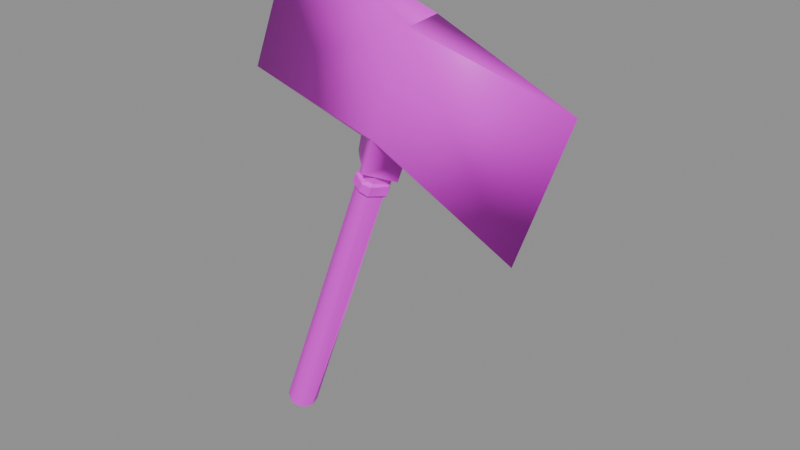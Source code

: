 # Source: v_axe.blend  (saved by Blender 5.2.45; exported with 4.5.12 LTS)
import bpy
from mathutils import Matrix  # noqa: F401  (used for matrix-valued properties, if any)

bpy.ops.wm.read_factory_settings(use_empty=True)
scene = bpy.context.scene
scene.name = 'Scene'

# ---- collections
col_anchors = bpy.data.collections.new('anchors'); scene.collection.children.link(col_anchors)

# ---- images (referenced by path relative to the original .blend; pixels are not part of the script)
import os
ASSET_DIR = os.environ.get("B2B_ASSET_DIR", "")  # directory of the original .blend (textures are referenced by path, not embedded)
HERE = os.path.dirname(os.path.abspath(__file__))  # packed textures are extracted next to this script under _unpacked/

def load_image(name, relpath, width, height, colorspace="sRGB"):
    """Load a texture the original file referenced (path relative to the .blend, or extracted next to this script)."""
    p = next((c for c in (os.path.join(HERE, relpath), os.path.join(ASSET_DIR, relpath)) if relpath and os.path.exists(c)), "")
    if p:
        img = bpy.data.images.load(p, check_existing=True)
        img.name = name
    else:  # same state as the original file: an image datablock whose file is absent (Cycles renders it pink)
        img = bpy.data.images.new(name, width, height)
        img.source = "FILE"
        img.filepath = "//" + (relpath or name)
    img.colorspace_settings.name = colorspace
    return img
img_v_axe_skin0 = load_image('v_axe_skin0', 'v_axe_skin0.png', 1024, 1024, 'sRGB')

# ---- materials (node trees are filled in below, after node groups)
mat_v_axe = bpy.data.materials.new('v_axe')

# ---- material node trees
mat_v_axe.use_nodes = True; mat_v_axe.node_tree.nodes.clear()
_N = mat_v_axe.node_tree.nodes; _L = mat_v_axe.node_tree.links
n0 = _N.new('ShaderNodeBsdfPrincipled'); n0.name = 'Principled BSDF'; n0.location = (-200, 100)
n0.inputs[10].default_value = 0.005
n1 = _N.new('ShaderNodeOutputMaterial'); n1.name = 'Material Output'; n1.location = (200, 100)
n2 = _N.new('ShaderNodeTexImage'); n2.name = 'Image Texture'; n2.location = (0, 0)
n2.image = img_v_axe_skin0
n2.interpolation = 'Closest'
_L.new(n0.outputs[0], n1.inputs[0])
_L.new(n2.outputs[0], n0.inputs[0])
n1.is_active_output = True

# ---- meshes
me_v_axe = bpy.data.meshes.new('v_axe')
me_v_axe.from_pydata([(-0.8655, 0.005252, -2.969), (7.767, -0.7801, 20.0), (-0.7589, -0.8831, -3.28), (3.398, -0.04625, 8.516), (9.259, -0.9861, 19.69), (9.686, -0.0205, 19.38), (1.266, -0.1492, -3.901), (5.103, -0.9217, 7.74), (0.9463, -0.896, -3.901), (9.472, -1.681, 22.48), (20.13, -0.1235, 15.81), (10.96, -0.03337, 20.62), (5.529, -0.007623, 7.585), (9.259, 0.7391, 19.54), (5.103, 0.6747, 7.74), (7.128, -0.1106, 21.71), (-2.997, -0.09775, 24.5), (9.579, 1.602, 22.64), (12.46, 1.46, 31.02), (1.266, -0.072, 35.52), (24.18, -0.09775, 27.3), (0.9463, 0.7391, -3.901), (-0.6524, 0.752, -3.28), (3.398, 0.6876, 8.516), (12.56, -1.578, 30.87), (0.2003, 1.112, -3.59), (-0.01289, -1.244, -3.745), (8.513, 1.022, 19.85), (8.513, 1.537, 19.85), (6.808, -0.05912, 20.47), (8.62, -1.681, 19.69), (10.43, -0.09775, 19.07), (8.62, -1.166, 19.69), (7.554, -0.1106, 20.16), (7.661, 0.8679, 20.31), (7.341, -0.7544, 18.29), (7.98, -1.063, 17.98), (7.98, -1.295, 17.98), (7.128, -0.9089, 18.29), (8.407, -0.9346, 17.83), (8.513, -1.115, 17.83), (8.94, 0.005252, 17.67), (9.153, 0.005252, 17.52), (8.62, 0.5589, 17.83), (8.726, 0.7391, 17.67), (7.98, 0.8679, 17.98), (8.087, 1.087, 17.98), (7.128, 0.7649, 18.29), (6.915, 0.9709, 18.45), (7.98, -1.398, 18.14), (7.021, -0.9732, 18.45), (8.62, -1.205, 17.83), (9.366, 0.005252, 17.67), (8.833, 0.8164, 17.83), (8.087, 1.19, 17.98), (6.808, 1.061, 18.45), (8.3, -1.398, 18.76), (7.341, -0.9732, 19.22), (8.94, -1.205, 18.6), (9.579, 0.005252, 18.45), (9.153, 0.8164, 18.6), (8.3, 1.19, 18.76), (7.021, 1.061, 19.22), (8.3, -1.295, 18.91), (7.447, -0.9089, 19.22), (8.94, -1.115, 18.76), (9.472, 0.005252, 18.45), (9.153, 0.7391, 18.6), (8.407, 1.087, 18.91), (7.234, 0.9709, 19.38), (8.3, -1.063, 18.91), (7.661, -0.7544, 19.22), (8.726, -0.9346, 18.76), (9.259, 0.005252, 18.6), (8.94, 0.5589, 18.76), (8.3, 0.8679, 18.91), (7.447, 0.7649, 19.22)], [], [(0, 2, 1), (0, 1, 3), (4, 6, 5), (7, 6, 4), (8, 6, 7), (9, 11, 10), (12, 14, 13), (6, 14, 12), (9, 16, 15), (16, 18, 17), (19, 18, 16), (10, 18, 20), (17, 18, 10), (14, 6, 21), (17, 10, 11), (0, 23, 22), (16, 24, 19), (9, 24, 16), (0, 22, 25), (0, 25, 21), (0, 21, 6), (0, 6, 8), (17, 15, 16), (18, 24, 20), (18, 19, 24), (10, 24, 9), (20, 24, 10), (0, 26, 2), (8, 26, 0), (27, 21, 25), (13, 21, 27), (14, 21, 13), (28, 15, 17), (29, 15, 28), (30, 11, 9), (31, 11, 30), (28, 11, 31), (17, 11, 28), (32, 7, 4), (1, 26, 32), (2, 26, 1), (1, 33, 3), (32, 8, 7), (26, 8, 32), (0, 34, 23), (0, 33, 34), (27, 22, 23), (25, 22, 27), (13, 5, 12), (29, 31, 30), (28, 31, 29), (27, 23, 34), (30, 15, 29), (9, 15, 30), (5, 6, 12), (33, 0, 3), (35, 36, 37), (35, 37, 38), (36, 39, 40), (36, 40, 37), (39, 41, 42), (39, 42, 40), (41, 43, 44), (41, 44, 42), (43, 45, 46), (43, 46, 44), (45, 47, 48), (45, 48, 46), (47, 35, 38), (47, 38, 48), (38, 37, 49), (38, 49, 50), (37, 40, 51), (37, 51, 49), (40, 42, 52), (40, 52, 51), (42, 44, 53), (42, 53, 52), (44, 46, 54), (44, 54, 53), (46, 48, 55), (46, 55, 54), (48, 38, 50), (48, 50, 55), (50, 49, 56), (50, 56, 57), (49, 51, 58), (49, 58, 56), (51, 52, 59), (51, 59, 58), (52, 53, 60), (52, 60, 59), (53, 54, 61), (53, 61, 60), (54, 55, 62), (54, 62, 61), (55, 50, 57), (55, 57, 62), (57, 56, 63), (57, 63, 64), (56, 58, 65), (56, 65, 63), (58, 59, 66), (58, 66, 65), (59, 60, 67), (59, 67, 66), (60, 61, 68), (60, 68, 67), (61, 62, 69), (61, 69, 68), (62, 57, 64), (62, 64, 69), (64, 63, 70), (64, 70, 71), (63, 65, 72), (63, 72, 70), (65, 66, 73), (65, 73, 72), (66, 67, 74), (66, 74, 73), (67, 68, 75), (67, 75, 74), (68, 69, 76), (68, 76, 75), (69, 64, 71), (69, 71, 76), (71, 70, 36), (71, 36, 35), (70, 72, 39), (70, 39, 36), (72, 73, 41), (72, 41, 39), (73, 74, 43), (73, 43, 41), (74, 75, 45), (74, 45, 43), (75, 76, 47), (75, 47, 45), (76, 71, 35), (76, 35, 47)])
me_v_axe.polygons.foreach_set('use_smooth', [True] * 140)
_k = set([(0, 2), (0, 3), (0, 22), (0, 33), (2, 26), (3, 33), (5, 6), (5, 12), (6, 8), (6, 12), (6, 21), (8, 26), (18, 19), (18, 24), (20, 24), (21, 25), (22, 25), (28, 29), (28, 31), (29, 30), (30, 31), (35, 36), (35, 38), (35, 47), (35, 71), (36, 37), (36, 39), (36, 70), (37, 38), (37, 40), (37, 49), (38, 48), (38, 50), (39, 40), (39, 41), (39, 72), (40, 42), (40, 51), (41, 42), (41, 43), (41, 73), (42, 44), (42, 52), (43, 44), (43, 45), (43, 74), (44, 46), (44, 53), (45, 46), (45, 47), (45, 75), (46, 48), (46, 54), (47, 48), (47, 76), (48, 55), (49, 50), (49, 51), (49, 56), (50, 55), (50, 57), (51, 52), (51, 58), (52, 53), (52, 59), (53, 54), (53, 60), (54, 55), (54, 61), (55, 62), (56, 57), (56, 58), (56, 63), (57, 62), (57, 64), (58, 59), (58, 65), (59, 60), (59, 66), (60, 61), (60, 67), (61, 62), (61, 68), (62, 69), (63, 64), (63, 65), (63, 70), (64, 69), (64, 71), (65, 66), (65, 72), (66, 67), (66, 73), (67, 68), (67, 74), (68, 69), (68, 75), (69, 76), (70, 71), (70, 72), (71, 76), (72, 73), (73, 74), (74, 75), (75, 76)])
me_v_axe.attributes.new('sharp_edge', 'BOOLEAN', 'EDGE').data.foreach_set('value', [ (min(e.vertices), max(e.vertices)) in _k for e in me_v_axe.edges])
_uv = me_v_axe.uv_layers.new(name='UVMap')
_uv.uv.foreach_set('vector', [0.9365, 0.15, 0.9268, 0.15, 0.9268, 0.8577, 0.9365, 0.15, 0.9268, 0.8577, 0.9365, 0.5038, 0.9111, 0.8577, 0.9033, 0.15, 0.9033, 0.8577, 0.9111, 0.5038, 0.9033, 0.15, 0.9111, 0.8577, 0.9111, 0.15, 0.9033, 0.15, 0.9111, 0.5038, 0.6963, 0.3577, 0.6709, 0.2885, 0.5693, 0.2654, 0.9033, 0.5038, 0.9111, 0.5038, 0.9111, 0.8577, 0.9033, 0.15, 0.9111, 0.5038, 0.9033, 0.5038, 0.6963, 0.3577, 0.8174, 0.2654, 0.7217, 0.2885, 0.8174, 0.2654, 0.6963, 0.7346, 0.6963, 0.3577, 0.8174, 0.7654, 0.6963, 0.7346, 0.8174, 0.2654, 0.5693, 0.2654, 0.6963, 0.7346, 0.5693, 0.7654, 0.6963, 0.3577, 0.6963, 0.7346, 0.5693, 0.2654, 0.9111, 0.5038, 0.9033, 0.15, 0.9111, 0.15, 0.6963, 0.3577, 0.5693, 0.2654, 0.6709, 0.2885, 0.9365, 0.15, 0.9268, 0.5038, 0.9268, 0.15, 0.8174, 0.2654, 0.6963, 0.7346, 0.8174, 0.7654, 0.6963, 0.3577, 0.6963, 0.7346, 0.8174, 0.2654, 0.667, 0.15, 0.667, 0.1115, 0.6729, 0.08846, 0.667, 0.15, 0.6729, 0.08846, 0.6826, 0.08846, 0.667, 0.15, 0.6826, 0.08846, 0.6885, 0.1115, 0.667, 0.15, 0.6885, 0.1115, 0.6885, 0.15, 0.6963, 0.3577, 0.7217, 0.2885, 0.8174, 0.2654, 0.6963, 0.7346, 0.6963, 0.7962, 0.5693, 0.7654, 0.6963, 0.7962, 0.8174, 0.7654, 0.6963, 0.7346, 0.5693, 0.2654, 0.6963, 0.7346, 0.6963, 0.3577, 0.5693, 0.7654, 0.6963, 0.7346, 0.5693, 0.2654, 0.667, 0.15, 0.6826, 0.1731, 0.6729, 0.1731, 0.6885, 0.15, 0.6826, 0.1731, 0.667, 0.15, 0.9189, 0.8577, 0.9111, 0.15, 0.9189, 0.15, 0.9111, 0.8577, 0.9111, 0.15, 0.9189, 0.8577, 0.9111, 0.5038, 0.9111, 0.15, 0.9111, 0.8577, 0.6963, 0.2423, 0.7217, 0.2885, 0.6963, 0.3577, 0.7217, 0.2423, 0.7217, 0.2885, 0.6963, 0.2423, 0.6963, 0.2423, 0.6709, 0.2885, 0.6963, 0.3577, 0.6709, 0.2423, 0.6709, 0.2885, 0.6963, 0.2423, 0.6963, 0.2423, 0.6709, 0.2885, 0.6709, 0.2423, 0.6963, 0.3577, 0.6709, 0.2885, 0.6963, 0.2423, 0.9189, 0.8577, 0.9111, 0.5038, 0.9111, 0.8577, 0.9268, 0.8577, 0.9189, 0.15, 0.9189, 0.8577, 0.9268, 0.15, 0.9189, 0.15, 0.9268, 0.8577, 0.9268, 0.8577, 0.9365, 0.8577, 0.9365, 0.5038, 0.9189, 0.8577, 0.9111, 0.15, 0.9111, 0.5038, 0.9189, 0.15, 0.9111, 0.15, 0.9189, 0.8577, 0.9365, 0.15, 0.9268, 0.8577, 0.9268, 0.5038, 0.9365, 0.15, 0.9365, 0.8577, 0.9268, 0.8577, 0.9189, 0.8577, 0.9268, 0.15, 0.9268, 0.5038, 0.9189, 0.15, 0.9268, 0.15, 0.9189, 0.8577, 0.9111, 0.8577, 0.9033, 0.8577, 0.9033, 0.5038, 0.6963, 0.08846, 0.7275, 0.1808, 0.7021, 0.1808, 0.7217, 0.08846, 0.7275, 0.1808, 0.6963, 0.08846, 0.9189, 0.8577, 0.9268, 0.5038, 0.9268, 0.8577, 0.6963, 0.2423, 0.7217, 0.2885, 0.7217, 0.2423, 0.6963, 0.3577, 0.7217, 0.2885, 0.6963, 0.2423, 0.9033, 0.8577, 0.9033, 0.15, 0.9033, 0.5038, 0.9365, 0.8577, 0.9365, 0.15, 0.9365, 0.5038, 0.02637, 0.01154, 0.00293, 0.01154, 0.0009766, 0.01154, 0.02637, 0.01154, 0.0009766, 0.01154, 0.03027, 0.01154, 0.02637, 0.01154, 0.004883, 0.01154, 0.0009766, 0.01154, 0.02637, 0.01154, 0.0009766, 0.01154, 0.03027, 0.01154, 0.02832, 0.01154, 0.004883, 0.01154, 0.0009766, 0.01154, 0.02832, 0.01154, 0.0009766, 0.01154, 0.03027, 0.01154, 0.02637, 0.01154, 0.00293, 0.01154, 0.0009766, 0.01154, 0.02637, 0.01154, 0.0009766, 0.01154, 0.03027, 0.01154, 0.02832, 0.01154, 0.00293, 0.01154, 0.0009766, 0.01154, 0.02832, 0.01154, 0.0009766, 0.01154, 0.03027, 0.01154, 0.02832, 0.01154, 0.006836, 0.01154, 0.0009766, 0.01154, 0.02832, 0.01154, 0.0009766, 0.01154, 0.03027, 0.01154, 0.02637, 0.01154, 0.00293, 0.01154, 0.0009766, 0.01154, 0.02637, 0.01154, 0.0009766, 0.01154, 0.03027, 0.01154, 0.05957, 0.01154, 0.03223, 0.01154, 0.03223, 0.01154, 0.05957, 0.01154, 0.03223, 0.01154, 0.06152, 0.01154, 0.09082, 0.01154, 0.06543, 0.01154, 0.06348, 0.01154, 0.09082, 0.01154, 0.06348, 0.01154, 0.09277, 0.01154, 0.124, 0.01154, 0.09668, 0.01154, 0.09473, 0.01154, 0.124, 0.01154, 0.09473, 0.01154, 0.124, 0.01154, 0.1221, 0.01154, 0.09473, 0.01154, 0.09473, 0.01154, 0.1221, 0.01154, 0.09473, 0.01154, 0.124, 0.01154, 0.09082, 0.01154, 0.06348, 0.01154, 0.06348, 0.01154, 0.09082, 0.01154, 0.06348, 0.01154, 0.09277, 0.01154, 0.09277, 0.01154, 0.06543, 0.01154, 0.06348, 0.01154, 0.09277, 0.01154, 0.06348, 0.01154, 0.09277, 0.01154, 0.05957, 0.01154, 0.03223, 0.01154, 0.03223, 0.01154, 0.05957, 0.01154, 0.03223, 0.01154, 0.06152, 0.01154, 0.06152, 0.01154, 0.03223, 0.01154, 0.03223, 0.01154, 0.06152, 0.01154, 0.03223, 0.01154, 0.06152, 0.01154, 0.09277, 0.01154, 0.09277, 0.01154, 0.06348, 0.01154, 0.09277, 0.01154, 0.06348, 0.01154, 0.06348, 0.01154, 0.124, 0.01154, 0.09473, 0.01154, 0.09473, 0.01154, 0.124, 0.01154, 0.09473, 0.01154, 0.124, 0.01154, 0.124, 0.01154, 0.09473, 0.01154, 0.09473, 0.01154, 0.124, 0.01154, 0.09473, 0.01154, 0.124, 0.01154, 0.09277, 0.01154, 0.06348, 0.01154, 0.06348, 0.01154, 0.09277, 0.01154, 0.06348, 0.01154, 0.09277, 0.01154, 0.06152, 0.01154, 0.03223, 0.01154, 0.03223, 0.01154, 0.06152, 0.01154, 0.03223, 0.01154, 0.06152, 0.01154, 0.1553, 0.01154, 0.126, 0.01154, 0.126, 0.01154, 0.1553, 0.01154, 0.126, 0.01154, 0.1553, 0.01154, 0.1572, 0.01154, 0.1865, 0.01154, 0.1865, 0.01154, 0.1572, 0.01154, 0.1865, 0.01154, 0.1592, 0.01154, 0.1572, 0.01154, 0.1865, 0.01154, 0.1846, 0.01154, 0.1572, 0.01154, 0.1846, 0.01154, 0.1592, 0.01154, 0.1885, 0.01154, 0.2178, 0.01154, 0.2158, 0.01154, 0.1885, 0.01154, 0.2158, 0.01154, 0.1885, 0.01154, 0.1885, 0.01154, 0.2178, 0.01154, 0.2178, 0.01154, 0.1885, 0.01154, 0.2178, 0.01154, 0.1904, 0.01154, 0.1885, 0.01154, 0.2178, 0.01154, 0.2178, 0.01154, 0.1885, 0.01154, 0.2178, 0.01154, 0.1904, 0.01154, 0.1572, 0.01154, 0.1865, 0.01154, 0.1846, 0.01154, 0.1572, 0.01154, 0.1846, 0.01154, 0.1572, 0.01154, 0.2197, 0.01154, 0.249, 0.01154, 0.249, 0.01154, 0.2197, 0.01154, 0.249, 0.01154, 0.2217, 0.01154, 0.1885, 0.01154, 0.2178, 0.01154, 0.2158, 0.01154, 0.1885, 0.01154, 0.2158, 0.01154, 0.1924, 0.01154, 0.1885, 0.01154, 0.2178, 0.01154, 0.2139, 0.01154, 0.1885, 0.01154, 0.2139, 0.01154, 0.1924, 0.01154, 0.1885, 0.01154, 0.2178, 0.01154, 0.2139, 0.01154, 0.1885, 0.01154, 0.2139, 0.01154, 0.1904, 0.01154, 0.1885, 0.01154, 0.2178, 0.01154, 0.2158, 0.01154, 0.1885, 0.01154, 0.2158, 0.01154, 0.1924, 0.01154, 0.1885, 0.01154, 0.2178, 0.01154, 0.2158, 0.01154, 0.1885, 0.01154, 0.2158, 0.01154, 0.1904, 0.01154, 0.1885, 0.01154, 0.2178, 0.01154, 0.2119, 0.01154, 0.1885, 0.01154, 0.2119, 0.01154, 0.1904, 0.01154, 0.1885, 0.01154, 0.2178, 0.01154, 0.2158, 0.01154, 0.1885, 0.01154, 0.2158, 0.01154, 0.1924, 0.01154, 0.2803, 0.01154, 0.2803, 0.01154, 0.251, 0.01154, 0.2803, 0.01154, 0.251, 0.01154, 0.251, 0.01154, 0.0009766, 0.01154, 0.0009766, 0.01154, 0.03027, 0.01154, 0.0009766, 0.01154, 0.03027, 0.01154, 0.03027, 0.01154, 0.3115, 0.01154, 0.2822, 0.01154, 0.2822, 0.01154, 0.3115, 0.01154, 0.2822, 0.01154, 0.3115, 0.01154, 0.3115, 0.01154, 0.3115, 0.01154, 0.2822, 0.01154, 0.3115, 0.01154, 0.2822, 0.01154, 0.2822, 0.01154, 0.0009766, 0.01154, 0.0009766, 0.01154, 0.03027, 0.01154, 0.0009766, 0.01154, 0.03027, 0.01154, 0.03027, 0.01154, 0.03027, 0.01154, 0.03027, 0.01154, 0.0009766, 0.01154, 0.03027, 0.01154, 0.0009766, 0.01154, 0.0009766, 0.01154, 0.3428, 0.01154, 0.3135, 0.01154, 0.3135, 0.01154, 0.3428, 0.01154, 0.3135, 0.01154, 0.3428, 0.01154])
me_v_axe.materials.append(mat_v_axe)
me_v_axe.update()

# ---- objects
ob_v_axe = bpy.data.objects.new('v_axe', me_v_axe)
ob_av_hand_av = bpy.data.objects.new('av hand_av', None)
ob_av_2h_hand_av = bpy.data.objects.new('av 2h_hand_av', None)
ob_av_muzzle_av = bpy.data.objects.new('av muzzle_av', None)
ob_av_wpnbtn_av = bpy.data.objects.new('av wpnbtn_av', None)
ob_av_wpntxt_av = bpy.data.objects.new('av wpntxt_av', None)
ob_hs_1 = bpy.data.objects.new('hs 1', None)
ob_hs_2 = bpy.data.objects.new('hs 2', None)

# ---- transforms, parenting, visibility, modifiers, constraints
ob_v_axe.location = (0.0, 0.0, 0.0)
ob_av_hand_av.parent = ob_v_axe
ob_av_hand_av.location = (-0.8655, 0.0053, -2.969)
ob_av_hand_av.empty_display_size = 0.6
ob_av_2h_hand_av.parent = ob_v_axe
ob_av_2h_hand_av.location = (7.767, -0.7801, 20.0)
ob_av_2h_hand_av.empty_display_size = 0.6
ob_av_muzzle_av.parent = ob_v_axe
ob_av_muzzle_av.location = (24.18, -0.0977, 27.3)
ob_av_muzzle_av.empty_display_size = 0.6
ob_av_wpnbtn_av.parent = ob_v_axe
ob_av_wpnbtn_av.location = (7.767, -0.7801, 20.0)
ob_av_wpnbtn_av.empty_display_size = 0.6
ob_av_wpntxt_av.parent = ob_v_axe
ob_av_wpntxt_av.location = (7.767, -0.7801, 20.0)
ob_av_wpntxt_av.empty_display_size = 0.6
ob_hs_1.parent = ob_v_axe
ob_hs_1.location = (1.6, -1.2, 1.8)
ob_hs_1.empty_display_type = 'SPHERE'
ob_hs_2.parent = ob_v_axe
ob_hs_2.location = (3.6, -0.6, 8.8)
ob_hs_2.empty_display_type = 'SPHERE'

# ---- collection membership
scene.collection.objects.link(ob_v_axe)
col_anchors.objects.link(ob_av_hand_av)
col_anchors.objects.link(ob_av_2h_hand_av)
col_anchors.objects.link(ob_av_muzzle_av)
col_anchors.objects.link(ob_av_wpnbtn_av)
col_anchors.objects.link(ob_av_wpntxt_av)
col_anchors.objects.link(ob_hs_1)
col_anchors.objects.link(ob_hs_2)

# ---- scene / render settings (as saved in the file)
scene.frame_start = 1; scene.frame_end = 9; scene.frame_set(1)
scene.render.engine = 'BLENDER_EEVEE_NEXT'
scene.render.bake_bias = 0.0
scene.render.bake_samples = 0
scene.render.compositor_device = 'GPU'
scene.eevee.use_volume_custom_range = False
scene.eevee.fast_gi_thickness_near = 0.1
scene.eevee.fast_gi_thickness_far = 0.0
scene.eevee.ray_tracing_options.screen_trace_thickness = 0.1
bpy.context.view_layer.update()

# ---- added for rendering (the .blend has no active camera and no usable light): camera, sun + grey world if the file has none
cam_auto = bpy.data.cameras.new('AutoCamera')
cam_auto.lens = 50.0
cam_auto.sensor_width = 36.0
cam_auto.clip_end = 1000.0
ob_auto_camera = bpy.data.objects.new('AutoCamera', cam_auto)
scene.collection.objects.link(ob_auto_camera)
ob_auto_camera.location = (54.9971, -53.3265, 51.3349)
ob_auto_camera.rotation_euler = (1.09748, -7.21219e-08, 0.694738)
scene.camera = ob_auto_camera
light_auto_sun = bpy.data.lights.new('AutoSun', 'SUN')
light_auto_sun.energy = 3.0
light_auto_sun.angle = 0.0523599
ob_auto_sun = bpy.data.objects.new('AutoSun', light_auto_sun)
scene.collection.objects.link(ob_auto_sun)
ob_auto_sun.rotation_euler = (0.872665, 0.174533, 0.523599)
if scene.world is None:
    world_auto = bpy.data.worlds.new('AutoWorld')
    world_auto.color = (0.3, 0.3, 0.3)
    scene.world = world_auto
bpy.context.view_layer.update()
